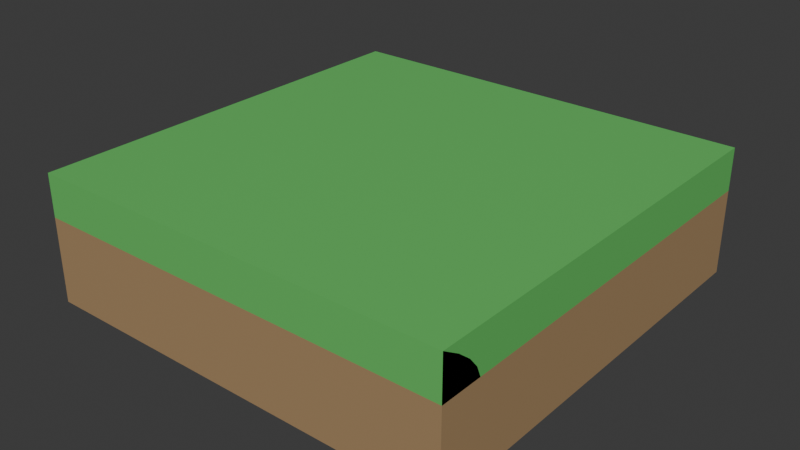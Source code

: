 # Source: grass-tiles.blend  (saved by Blender 4.2.66; exported with 4.5.12 LTS)
import bpy
from mathutils import Matrix  # noqa: F401  (used for matrix-valued properties, if any)

bpy.ops.wm.read_factory_settings(use_empty=True)
scene = bpy.context.scene
scene.name = 'Scene'

# ---- materials (node trees are filled in below, after node groups)
mat_grassmat = bpy.data.materials.new('GrassMat')
mat_grassmat.alpha_threshold = 0.0
mat_grassmat.use_transparent_shadow = False
mat_grassmat.roughness = 0.5
mat_grassmat.line_color = (0.0, 0.0, 0.0, 1.0)
mat_soilmat = bpy.data.materials.new('SoilMat')
mat_grassmat_008 = bpy.data.materials.new('GrassMat.008')
mat_grassmat_008.alpha_threshold = 0.0
mat_grassmat_008.use_transparent_shadow = False
mat_grassmat_008.roughness = 0.5
mat_grassmat_008.line_color = (0.0, 0.0, 0.0, 1.0)
mat_soilmat_008 = bpy.data.materials.new('SoilMat.008')
mat_grassmat_013 = bpy.data.materials.new('GrassMat.013')
mat_grassmat_013.alpha_threshold = 0.0
mat_grassmat_013.use_transparent_shadow = False
mat_grassmat_013.roughness = 0.5
mat_grassmat_013.line_color = (0.0, 0.0, 0.0, 1.0)
mat_soilmat_013 = bpy.data.materials.new('SoilMat.013')
mat_grassmat_012 = bpy.data.materials.new('GrassMat.012')
mat_grassmat_012.alpha_threshold = 0.0
mat_grassmat_012.use_transparent_shadow = False
mat_grassmat_012.roughness = 0.5
mat_grassmat_012.line_color = (0.0, 0.0, 0.0, 1.0)
mat_soilmat_012 = bpy.data.materials.new('SoilMat.012')
mat_grassmat_014 = bpy.data.materials.new('GrassMat.014')
mat_grassmat_014.alpha_threshold = 0.0
mat_grassmat_014.use_transparent_shadow = False
mat_grassmat_014.roughness = 0.5
mat_grassmat_014.line_color = (0.0, 0.0, 0.0, 1.0)
mat_soilmat_014 = bpy.data.materials.new('SoilMat.014')

# ---- material node trees
mat_grassmat.use_nodes = True; mat_grassmat.node_tree.nodes.clear()
_N = mat_grassmat.node_tree.nodes; _L = mat_grassmat.node_tree.links
n0 = _N.new('ShaderNodeOutputMaterial'); n0.name = 'Material Output'; n0.location = (300, 300)
n1 = _N.new('ShaderNodeBsdfPrincipled'); n1.name = 'Principled BSDF'; n1.location = (10, 300)
n1.inputs[0].default_value = (0.13, 0.55, 0.13, 1.0)
n1.inputs[3].default_value = 1.45
_L.new(n1.outputs[0], n0.inputs[0])
n0.is_active_output = True
mat_soilmat.use_nodes = True; mat_soilmat.node_tree.nodes.clear()
_N = mat_soilmat.node_tree.nodes; _L = mat_soilmat.node_tree.links
n0 = _N.new('ShaderNodeBsdfPrincipled'); n0.name = 'Principled BSDF'; n0.location = (10, 300)
n0.inputs[0].default_value = (0.4, 0.26, 0.13, 1.0)
n1 = _N.new('ShaderNodeOutputMaterial'); n1.name = 'Material Output'; n1.location = (300, 300)
_L.new(n0.outputs[0], n1.inputs[0])
n1.is_active_output = True
mat_grassmat_008.use_nodes = True; mat_grassmat_008.node_tree.nodes.clear()
_N = mat_grassmat_008.node_tree.nodes; _L = mat_grassmat_008.node_tree.links
n0 = _N.new('ShaderNodeOutputMaterial'); n0.name = 'Material Output'; n0.location = (300, 300)
n1 = _N.new('ShaderNodeBsdfPrincipled'); n1.name = 'Principled BSDF'; n1.location = (10, 300)
n1.inputs[0].default_value = (0.13, 0.55, 0.13, 1.0)
n1.inputs[3].default_value = 1.45
_L.new(n1.outputs[0], n0.inputs[0])
n0.is_active_output = True
mat_soilmat_008.use_nodes = True; mat_soilmat_008.node_tree.nodes.clear()
_N = mat_soilmat_008.node_tree.nodes; _L = mat_soilmat_008.node_tree.links
n0 = _N.new('ShaderNodeBsdfPrincipled'); n0.name = 'Principled BSDF'; n0.location = (10, 300)
n0.inputs[0].default_value = (0.4, 0.26, 0.13, 1.0)
n1 = _N.new('ShaderNodeOutputMaterial'); n1.name = 'Material Output'; n1.location = (300, 300)
_L.new(n0.outputs[0], n1.inputs[0])
n1.is_active_output = True
mat_grassmat_013.use_nodes = True; mat_grassmat_013.node_tree.nodes.clear()
_N = mat_grassmat_013.node_tree.nodes; _L = mat_grassmat_013.node_tree.links
n0 = _N.new('ShaderNodeOutputMaterial'); n0.name = 'Material Output'; n0.location = (300, 300)
n1 = _N.new('ShaderNodeBsdfPrincipled'); n1.name = 'Principled BSDF'; n1.location = (10, 300)
n1.inputs[0].default_value = (0.13, 0.55, 0.13, 1.0)
n1.inputs[3].default_value = 1.45
_L.new(n1.outputs[0], n0.inputs[0])
n0.is_active_output = True
mat_soilmat_013.use_nodes = True; mat_soilmat_013.node_tree.nodes.clear()
_N = mat_soilmat_013.node_tree.nodes; _L = mat_soilmat_013.node_tree.links
n0 = _N.new('ShaderNodeBsdfPrincipled'); n0.name = 'Principled BSDF'; n0.location = (10, 300)
n0.inputs[0].default_value = (0.4, 0.26, 0.13, 1.0)
n1 = _N.new('ShaderNodeOutputMaterial'); n1.name = 'Material Output'; n1.location = (300, 300)
_L.new(n0.outputs[0], n1.inputs[0])
n1.is_active_output = True
mat_grassmat_012.use_nodes = True; mat_grassmat_012.node_tree.nodes.clear()
_N = mat_grassmat_012.node_tree.nodes; _L = mat_grassmat_012.node_tree.links
n0 = _N.new('ShaderNodeOutputMaterial'); n0.name = 'Material Output'; n0.location = (300, 300)
n1 = _N.new('ShaderNodeBsdfPrincipled'); n1.name = 'Principled BSDF'; n1.location = (10, 300)
n1.inputs[0].default_value = (0.13, 0.55, 0.13, 1.0)
n1.inputs[3].default_value = 1.45
_L.new(n1.outputs[0], n0.inputs[0])
n0.is_active_output = True
mat_soilmat_012.use_nodes = True; mat_soilmat_012.node_tree.nodes.clear()
_N = mat_soilmat_012.node_tree.nodes; _L = mat_soilmat_012.node_tree.links
n0 = _N.new('ShaderNodeBsdfPrincipled'); n0.name = 'Principled BSDF'; n0.location = (10, 300)
n0.inputs[0].default_value = (0.4, 0.26, 0.13, 1.0)
n1 = _N.new('ShaderNodeOutputMaterial'); n1.name = 'Material Output'; n1.location = (300, 300)
_L.new(n0.outputs[0], n1.inputs[0])
n1.is_active_output = True
mat_grassmat_014.use_nodes = True; mat_grassmat_014.node_tree.nodes.clear()
_N = mat_grassmat_014.node_tree.nodes; _L = mat_grassmat_014.node_tree.links
n0 = _N.new('ShaderNodeOutputMaterial'); n0.name = 'Material Output'; n0.location = (300, 300)
n1 = _N.new('ShaderNodeBsdfPrincipled'); n1.name = 'Principled BSDF'; n1.location = (10, 300)
n1.inputs[0].default_value = (0.13, 0.55, 0.13, 1.0)
n1.inputs[3].default_value = 1.45
_L.new(n1.outputs[0], n0.inputs[0])
n0.is_active_output = True
mat_soilmat_014.use_nodes = True; mat_soilmat_014.node_tree.nodes.clear()
_N = mat_soilmat_014.node_tree.nodes; _L = mat_soilmat_014.node_tree.links
n0 = _N.new('ShaderNodeBsdfPrincipled'); n0.name = 'Principled BSDF'; n0.location = (10, 300)
n0.inputs[0].default_value = (0.4, 0.26, 0.13, 1.0)
n1 = _N.new('ShaderNodeOutputMaterial'); n1.name = 'Material Output'; n1.location = (300, 300)
_L.new(n0.outputs[0], n1.inputs[0])
n1.is_active_output = True

# ---- world
world_world = bpy.data.worlds.new('World'); scene.world = world_world
world_world.use_nodes = True; world_world.node_tree.nodes.clear()
_N = world_world.node_tree.nodes; _L = world_world.node_tree.links
n0 = _N.new('ShaderNodeOutputWorld'); n0.name = 'World Output'; n0.location = (300, 300)
n1 = _N.new('ShaderNodeBackground'); n1.name = 'Background'; n1.location = (10, 300)
n1.inputs[0].default_value = (0.05088, 0.05088, 0.05088, 1.0)
_L.new(n1.outputs[0], n0.inputs[0])
n0.is_active_output = True
world_world.color = (0.05088, 0.05088, 0.05088)
world_world.sun_shadow_jitter_overblur = 0.0

# ---- meshes
me_cube_009 = bpy.data.meshes.new('Cube.009')
me_cube_009.from_pydata([(-1.0, -1.0, -1.25), (-1.0, -1.0, 0.75), (-1.0, 1.0, -1.25), (-1.0, 1.0, 0.75), (1.0, -1.0, -1.25), (1.0, -1.0, 0.75), (1.0, 1.0, -1.25), (1.0, 1.0, 0.75), (-1.0, -1.0, 1.75), (-1.0, 1.0, 1.75), (1.0, 1.0, 1.75), (1.0, -1.0, 1.75)], [], [(0, 1, 3, 2), (2, 3, 7, 6), (6, 7, 5, 4), (4, 5, 1, 0), (1, 5, 11, 8), (10, 9, 8, 11), (7, 3, 9, 10), (5, 7, 10, 11), (3, 1, 8, 9)])
me_cube_009.polygons.foreach_set('material_index', [1, 1, 1, 1, 0, 0, 0, 0, 0])
_uv = me_cube_009.uv_layers.new(name='UVMap')
_uv.uv.foreach_set('vector', [0.375, 0.0, 0.625, 0.0, 0.625, 0.25, 0.375, 0.25, 0.375, 0.25, 0.625, 0.25, 0.625, 0.5, 0.375, 0.5, 0.375, 0.5, 0.625, 0.5, 0.625, 0.75, 0.375, 0.75, 0.375, 0.75, 0.625, 0.75, 0.625, 1.0, 0.375, 1.0, 0.8625, 0.7375, 0.6375, 0.7375, 0.6375, 0.7375, 0.8625, 0.7375, 0.6375, 0.5125, 0.8625, 0.5125, 0.8625, 0.7375, 0.6375, 0.7375, 0.6375, 0.5125, 0.8625, 0.5125, 0.8625, 0.5125, 0.6375, 0.5125, 0.6375, 0.7375, 0.6375, 0.5125, 0.6375, 0.5125, 0.6375, 0.7375, 0.8625, 0.5125, 0.8625, 0.7375, 0.8625, 0.7375, 0.8625, 0.5125])
me_cube_009.materials.append(mat_grassmat)
me_cube_009.materials.append(mat_soilmat)
me_cube_009.update()
me_cube_013 = bpy.data.meshes.new('Cube.013')
me_cube_013.from_pydata([(-1.0, -1.0, 0.75), (1.0, -1.0, 0.75), (-1.0, -1.0, 1.75), (1.0, -1.0, 1.75), (-1.0, -0.8, 0.75), (1.0, -0.8, 0.75), (-1.0, -1.0, 1.0), (-1.0, -1.0, 1.25), (-1.0, -1.0, 1.5), (1.0, -1.0, 1.5), (1.0, -1.0, 1.25), (1.0, -1.0, 1.0), (-1.0, -0.82, 1.0), (-1.0, -0.86, 1.25), (-1.0, -0.92, 1.5), (1.0, -0.92, 1.5), (1.0, -0.86, 1.25), (1.0, -0.82, 1.0)], [], [(15, 14, 2, 3), (8, 2, 14), (11, 1, 5, 17), (3, 9, 15), (9, 10, 16, 15), (10, 11, 17, 16), (0, 6, 12, 4), (6, 7, 13, 12), (7, 8, 14, 13), (5, 4, 12, 17), (17, 12, 13, 16), (16, 13, 14, 15)])
_uv = me_cube_013.uv_layers.new(name='UVMap')
_uv.uv.foreach_set('vector', [0.6375, 0.5125, 0.8625, 0.5125, 0.8625, 0.5125, 0.6375, 0.5125, 0.8625, 0.5125, 0.8625, 0.5125, 0.8625, 0.5125, 0.6375, 0.5125, 0.6375, 0.5125, 0.6375, 0.5125, 0.6375, 0.5125, 0.6375, 0.5125, 0.6375, 0.5125, 0.6375, 0.5125, 0.6375, 0.5125, 0.6375, 0.5125, 0.6375, 0.5125, 0.6375, 0.5125, 0.6375, 0.5125, 0.6375, 0.5125, 0.6375, 0.5125, 0.6375, 0.5125, 0.8625, 0.5125, 0.8625, 0.5125, 0.8625, 0.5125, 0.8625, 0.5125, 0.8625, 0.5125, 0.8625, 0.5125, 0.8625, 0.5125, 0.8625, 0.5125, 0.8625, 0.5125, 0.8625, 0.5125, 0.8625, 0.5125, 0.8625, 0.5125, 0.6375, 0.5125, 0.8625, 0.5125, 0.8625, 0.5125, 0.6375, 0.5125, 0.6375, 0.5125, 0.8625, 0.5125, 0.8625, 0.5125, 0.6375, 0.5125, 0.6375, 0.5125, 0.8625, 0.5125, 0.8625, 0.5125, 0.6375, 0.5125])
me_cube_013.materials.append(mat_grassmat_008)
me_cube_013.materials.append(mat_soilmat_008)
me_cube_013.update()
me_cube_020 = bpy.data.meshes.new('Cube.020')
me_cube_020.from_pydata([(1.0, -0.8, 0.75), (1.0, -0.82, 1.0), (1.0, -0.86, 1.25), (1.0, -0.92, 1.5), (0.8, -1.0, 0.75), (0.92, -1.0, 1.5), (0.86, -1.0, 1.25), (0.82, -1.0, 1.0), (0.9304, -0.8405, 1.0), (0.88, -0.88, 1.0), (0.8404, -0.9305, 1.0), (0.9404, -0.8705, 1.25), (0.9, -0.9, 1.25), (0.8704, -0.9405, 1.25), (1.0, -1.0, 1.75), (0.9684, -0.9225, 1.5), (0.935, -0.935, 1.5), (0.9204, -0.9665, 1.5), (0.9254, -0.8255, 0.75), (0.87, -0.87, 0.75), (0.8254, -0.9255, 0.75)], [], [(8, 1, 0, 18), (8, 11, 2, 1), (11, 15, 3, 2), (14, 3, 15), (14, 17, 5), (14, 16, 17), (14, 15, 16), (6, 5, 17, 13), (13, 17, 16, 12), (12, 16, 15, 11), (7, 6, 13, 10), (10, 13, 12, 9), (9, 12, 11, 8), (7, 10, 20, 4), (10, 9, 19, 20), (9, 8, 18, 19)])
_uv = me_cube_020.uv_layers.new(name='UVMap')
_uv.uv.foreach_set('vector', [0.8062, 0.5125, 0.8625, 0.5125, 0.8625, 0.5125, 0.8062, 0.5125, 0.8062, 0.5125, 0.8062, 0.5125, 0.8625, 0.5125, 0.8625, 0.5125, 0.8062, 0.5125, 0.8062, 0.5125, 0.8625, 0.5125, 0.8625, 0.5125, 0.8625, 0.5125, 0.8625, 0.5125, 0.8062, 0.5125, 0.6938, 0.5125, 0.6938, 0.5125, 0.6375, 0.5125, 0.75, 0.5125, 0.75, 0.5125, 0.6938, 0.5125, 0.8062, 0.5125, 0.8062, 0.5125, 0.75, 0.5125, 0.6375, 0.5125, 0.6375, 0.5125, 0.6938, 0.5125, 0.6937, 0.5125, 0.6937, 0.5125, 0.6938, 0.5125, 0.75, 0.5125, 0.75, 0.5125, 0.75, 0.5125, 0.75, 0.5125, 0.8062, 0.5125, 0.8062, 0.5125, 0.6375, 0.5125, 0.6375, 0.5125, 0.6937, 0.5125, 0.6937, 0.5125, 0.6937, 0.5125, 0.6937, 0.5125, 0.75, 0.5125, 0.75, 0.5125, 0.75, 0.5125, 0.75, 0.5125, 0.8062, 0.5125, 0.8062, 0.5125, 0.6375, 0.5125, 0.6937, 0.5125, 0.6938, 0.5125, 0.6375, 0.5125, 0.6937, 0.5125, 0.75, 0.5125, 0.75, 0.5125, 0.6938, 0.5125, 0.75, 0.5125, 0.8062, 0.5125, 0.8062, 0.5125, 0.75, 0.5125])
me_cube_020.materials.append(mat_grassmat_013)
me_cube_020.materials.append(mat_soilmat_013)
me_cube_020.materials.append(mat_grassmat_012)
me_cube_020.materials.append(mat_soilmat_012)
me_cube_020.materials.append(mat_grassmat_014)
me_cube_020.materials.append(mat_soilmat_014)
me_cube_020.update()

# ---- objects
ob_grass_center = bpy.data.objects.new('grass-center', me_cube_009)
ob_grass_edge = bpy.data.objects.new('grass-edge', me_cube_013)
ob_grass_edge_corner = bpy.data.objects.new('grass-edge-corner', me_cube_020)

# ---- transforms, parenting, visibility, modifiers, constraints
ob_grass_center.location = (0.0, 0.0, 0.0)
ob_grass_center.scale = (10.0, 10.0, 2.0)
ob_grass_edge.location = (0.0, 0.0, 0.0)
ob_grass_edge.scale = (10.0, 10.0, 2.0)
ob_grass_edge_corner.location = (0.0, 0.0, 0.0)
ob_grass_edge_corner.scale = (10.0, 10.0, 2.0)

# ---- collection membership
scene.collection.objects.link(ob_grass_center)
scene.collection.objects.link(ob_grass_edge)
scene.collection.objects.link(ob_grass_edge_corner)

# ---- scene / render settings (as saved in the file)
scene.frame_start = 1; scene.frame_end = 250; scene.frame_set(1)
scene.render.engine = 'BLENDER_EEVEE_NEXT'
bpy.context.view_layer.update()

# ---- added for rendering (the .blend has no active camera and no usable light): camera, sun
cam_auto = bpy.data.cameras.new('AutoCamera')
cam_auto.lens = 50.0
cam_auto.sensor_width = 36.0
cam_auto.clip_end = 1000.0
ob_auto_camera = bpy.data.objects.new('AutoCamera', cam_auto)
scene.collection.objects.link(ob_auto_camera)
ob_auto_camera.location = (26.7516, -32.102, 21.9013)
ob_auto_camera.rotation_euler = (1.09748, -7.21219e-08, 0.694738)
scene.camera = ob_auto_camera
light_auto_sun = bpy.data.lights.new('AutoSun', 'SUN')
light_auto_sun.energy = 3.0
light_auto_sun.angle = 0.0523599
ob_auto_sun = bpy.data.objects.new('AutoSun', light_auto_sun)
scene.collection.objects.link(ob_auto_sun)
ob_auto_sun.rotation_euler = (0.872665, 0.174533, 0.523599)
bpy.context.view_layer.update()
